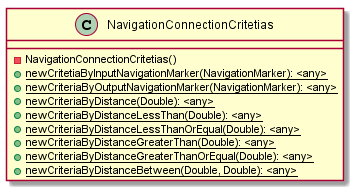

The diagram above was rendered by PlantUML. Its source (embedded in the PNG):
@startuml

    class NavigationConnectionCritetias {
        -NavigationConnectionCritetias()
        {static} +newCritetiaByInputNavigationMarker(NavigationMarker): <any>
        {static} +newCriteriaByOutputNavigationMarker(NavigationMarker): <any>
        {static} +newCriteriaByDistance(Double): <any>
        {static} +newCriteriaByDistanceLessThan(Double): <any>
        {static} +newCriteriaByDistanceLessThanOrEqual(Double): <any>
        {static} +newCriteriaByDistanceGreaterThan(Double): <any>
        {static} +newCriteriaByDistanceGreaterThanOrEqual(Double): <any>
        {static} +newCriteriaByDistanceBetween(Double, Double): <any>
    }

@enduml